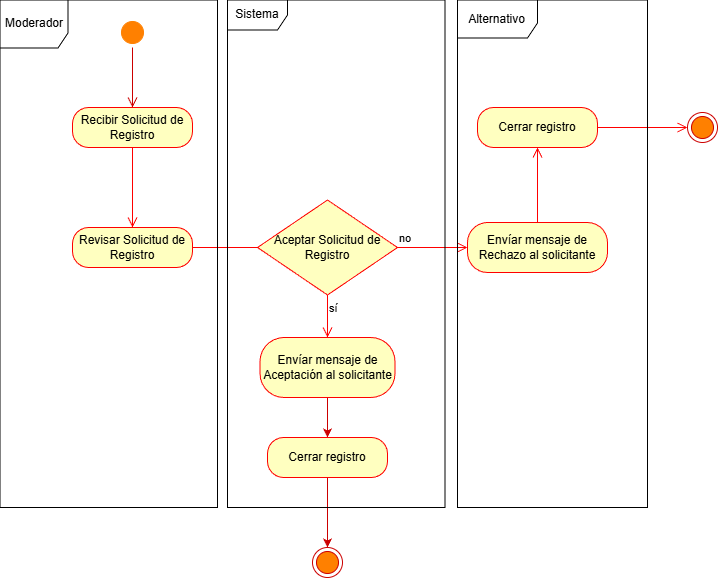

The diagram above was exported from draw.io. Its source (the exported page's mxGraphModel, read from the mxfile embedded in the PNG):
<mxGraphModel dx="925" dy="616" grid="1" gridSize="10" guides="1" tooltips="1" connect="1" arrows="1" fold="1" page="1" pageScale="1" pageWidth="827" pageHeight="1169" math="0" shadow="0">
  <root>
    <mxCell id="0" />
    <mxCell id="1" parent="0" />
    <mxCell id="A6x2krVcFDpnWqqYNhHm-3" parent="1" style="ellipse;html=1;shape=startState;fillColor=#FF8000;strokeColor=#FF8000;" value="" vertex="1">
      <mxGeometry height="30" width="30" x="170" y="110" as="geometry" />
    </mxCell>
    <mxCell id="A6x2krVcFDpnWqqYNhHm-4" edge="1" parent="1" source="A6x2krVcFDpnWqqYNhHm-3" style="edgeStyle=orthogonalEdgeStyle;html=1;verticalAlign=bottom;endArrow=open;endSize=8;strokeColor=#CC0000;rounded=0;" value="">
      <mxGeometry relative="1" as="geometry">
        <mxPoint x="185" y="200" as="targetPoint" />
      </mxGeometry>
    </mxCell>
    <mxCell id="A6x2krVcFDpnWqqYNhHm-8" parent="1" style="rounded=1;whiteSpace=wrap;html=1;arcSize=40;fontColor=#000000;fillColor=#ffffc0;strokeColor=#ff0000;" value="&lt;font style=&quot;color: rgb(0, 0, 0);&quot;&gt;Recibir Solicitud de Registro&lt;/font&gt;" vertex="1">
      <mxGeometry height="40" width="120" x="125" y="200" as="geometry" />
    </mxCell>
    <mxCell id="A6x2krVcFDpnWqqYNhHm-9" edge="1" parent="1" source="A6x2krVcFDpnWqqYNhHm-8" style="edgeStyle=orthogonalEdgeStyle;html=1;verticalAlign=bottom;endArrow=open;endSize=8;strokeColor=#ff0000;rounded=0;exitX=0.5;exitY=1;exitDx=0;exitDy=0;entryX=0.5;entryY=0;entryDx=0;entryDy=0;" target="A6x2krVcFDpnWqqYNhHm-12" value="">
      <mxGeometry relative="1" as="geometry">
        <Array as="points">
          <mxPoint x="185" y="300" />
          <mxPoint x="185" y="300" />
        </Array>
        <mxPoint x="185" y="450" as="targetPoint" />
      </mxGeometry>
    </mxCell>
    <mxCell id="A6x2krVcFDpnWqqYNhHm-12" parent="1" style="rounded=1;whiteSpace=wrap;html=1;arcSize=40;fontColor=#000000;fillColor=#ffffc0;strokeColor=#ff0000;" value="&lt;font style=&quot;color: rgb(0, 0, 0);&quot;&gt;Revisar Solicitud de Registro&lt;/font&gt;" vertex="1">
      <mxGeometry height="40" width="120" x="125" y="320" as="geometry" />
    </mxCell>
    <mxCell id="A6x2krVcFDpnWqqYNhHm-13" edge="1" parent="1" source="A6x2krVcFDpnWqqYNhHm-12" style="edgeStyle=orthogonalEdgeStyle;html=1;verticalAlign=bottom;endArrow=open;endSize=8;strokeColor=#ff0000;rounded=0;" value="">
      <mxGeometry relative="1" as="geometry">
        <mxPoint x="340" y="340" as="targetPoint" />
      </mxGeometry>
    </mxCell>
    <mxCell id="A6x2krVcFDpnWqqYNhHm-21" parent="1" style="rhombus;whiteSpace=wrap;html=1;fontColor=#000000;fillColor=#ffffc0;strokeColor=#ff0000;" value="&lt;font style=&quot;color: rgb(0, 0, 0);&quot;&gt;Aceptar Solicitud de Registro&lt;/font&gt;" vertex="1">
      <mxGeometry height="95" width="140" x="310" y="292.5" as="geometry" />
    </mxCell>
    <mxCell id="A6x2krVcFDpnWqqYNhHm-22" edge="1" parent="1" source="A6x2krVcFDpnWqqYNhHm-21" style="edgeStyle=orthogonalEdgeStyle;html=1;align=left;verticalAlign=bottom;endArrow=open;endSize=8;strokeColor=#ff0000;rounded=0;" value="no">
      <mxGeometry relative="1" x="-1" as="geometry">
        <mxPoint x="520" y="340" as="targetPoint" />
      </mxGeometry>
    </mxCell>
    <mxCell id="A6x2krVcFDpnWqqYNhHm-23" edge="1" parent="1" source="A6x2krVcFDpnWqqYNhHm-21" style="edgeStyle=orthogonalEdgeStyle;html=1;align=left;verticalAlign=top;endArrow=open;endSize=8;strokeColor=#ff0000;rounded=0;entryX=0.5;entryY=0;entryDx=0;entryDy=0;" target="A6x2krVcFDpnWqqYNhHm-27" value="sí">
      <mxGeometry relative="1" x="-1" as="geometry">
        <mxPoint x="400" y="420" as="targetPoint" />
      </mxGeometry>
    </mxCell>
    <mxCell id="u88GzIQUNFWKdcXu60ZD-2" edge="1" parent="1" source="A6x2krVcFDpnWqqYNhHm-27" style="edgeStyle=orthogonalEdgeStyle;rounded=0;orthogonalLoop=1;jettySize=auto;html=1;strokeColor=#CC0000;" target="u88GzIQUNFWKdcXu60ZD-1">
      <mxGeometry relative="1" as="geometry" />
    </mxCell>
    <mxCell id="A6x2krVcFDpnWqqYNhHm-27" parent="1" style="rounded=1;whiteSpace=wrap;html=1;arcSize=40;fontColor=#000000;fillColor=#ffffc0;strokeColor=#ff0000;" value="&lt;font style=&quot;color: rgb(0, 0, 0);&quot;&gt;Envíar mensaje de Aceptación al solicitante&lt;/font&gt;" vertex="1">
      <mxGeometry height="60" width="135" x="312.5" y="430" as="geometry" />
    </mxCell>
    <mxCell id="A6x2krVcFDpnWqqYNhHm-29" parent="1" style="rounded=1;whiteSpace=wrap;html=1;arcSize=40;fontColor=#000000;fillColor=#ffffc0;strokeColor=#ff0000;" value="&lt;font style=&quot;color: rgb(0, 0, 0);&quot;&gt;Cerrar registro&lt;/font&gt;" vertex="1">
      <mxGeometry height="40" width="120" x="530" y="200" as="geometry" />
    </mxCell>
    <mxCell id="A6x2krVcFDpnWqqYNhHm-30" edge="1" parent="1" source="A6x2krVcFDpnWqqYNhHm-29" style="edgeStyle=orthogonalEdgeStyle;html=1;verticalAlign=bottom;endArrow=open;endSize=8;strokeColor=#ff0000;rounded=0;" target="A6x2krVcFDpnWqqYNhHm-31" value="">
      <mxGeometry relative="1" as="geometry">
        <mxPoint x="580" y="420" as="targetPoint" />
      </mxGeometry>
    </mxCell>
    <mxCell id="A6x2krVcFDpnWqqYNhHm-31" parent="1" style="ellipse;html=1;shape=endState;fillColor=#FF8000;strokeColor=#CC0000;" value="" vertex="1">
      <mxGeometry height="30" width="30" x="740" y="205" as="geometry" />
    </mxCell>
    <mxCell id="A6x2krVcFDpnWqqYNhHm-34" parent="1" style="rounded=1;whiteSpace=wrap;html=1;arcSize=40;fontColor=#000000;fillColor=#ffffc0;strokeColor=#ff0000;" value="&lt;font style=&quot;color: rgb(0, 0, 0);&quot;&gt;Envíar mensaje de Rechazo al solicitante&lt;/font&gt;" vertex="1">
      <mxGeometry height="50" width="140" x="520" y="315" as="geometry" />
    </mxCell>
    <mxCell id="A6x2krVcFDpnWqqYNhHm-35" edge="1" parent="1" source="A6x2krVcFDpnWqqYNhHm-34" style="edgeStyle=orthogonalEdgeStyle;html=1;verticalAlign=bottom;endArrow=open;endSize=8;strokeColor=#ff0000;rounded=0;" target="A6x2krVcFDpnWqqYNhHm-29" value="">
      <mxGeometry relative="1" as="geometry">
        <mxPoint x="580" y="420" as="targetPoint" />
      </mxGeometry>
    </mxCell>
    <mxCell id="u88GzIQUNFWKdcXu60ZD-4" edge="1" parent="1" source="u88GzIQUNFWKdcXu60ZD-1" style="edgeStyle=orthogonalEdgeStyle;rounded=0;orthogonalLoop=1;jettySize=auto;html=1;strokeColor=#CC0000;" target="u88GzIQUNFWKdcXu60ZD-3">
      <mxGeometry relative="1" as="geometry" />
    </mxCell>
    <mxCell id="u88GzIQUNFWKdcXu60ZD-1" parent="1" style="rounded=1;whiteSpace=wrap;html=1;arcSize=40;fontColor=#000000;fillColor=#ffffc0;strokeColor=#ff0000;" value="&lt;font style=&quot;color: rgb(0, 0, 0);&quot;&gt;Cerrar registro&lt;/font&gt;" vertex="1">
      <mxGeometry height="40" width="120" x="320" y="530" as="geometry" />
    </mxCell>
    <mxCell id="u88GzIQUNFWKdcXu60ZD-3" parent="1" style="ellipse;html=1;shape=endState;fillColor=#FF8000;strokeColor=#CC0000;" value="" vertex="1">
      <mxGeometry height="30" width="30" x="365" y="640" as="geometry" />
    </mxCell>
    <mxCell id="u88GzIQUNFWKdcXu60ZD-6" parent="1" style="shape=umlFrame;whiteSpace=wrap;html=1;pointerEvents=0;width=68;height=48;" value="Moderador" vertex="1">
      <mxGeometry height="507.5" width="217.5" x="52.5" y="92.5" as="geometry" />
    </mxCell>
    <mxCell id="u88GzIQUNFWKdcXu60ZD-7" parent="1" style="shape=umlFrame;whiteSpace=wrap;html=1;pointerEvents=0;" value="Sistema" vertex="1">
      <mxGeometry height="507.5" width="217.5" x="280" y="92.5" as="geometry" />
    </mxCell>
    <mxCell id="u88GzIQUNFWKdcXu60ZD-8" parent="1" style="shape=umlFrame;whiteSpace=wrap;html=1;pointerEvents=0;width=80;height=38;" value="Alternativo" vertex="1">
      <mxGeometry height="507.5" width="190" x="510" y="92.5" as="geometry" />
    </mxCell>
  </root>
</mxGraphModel>